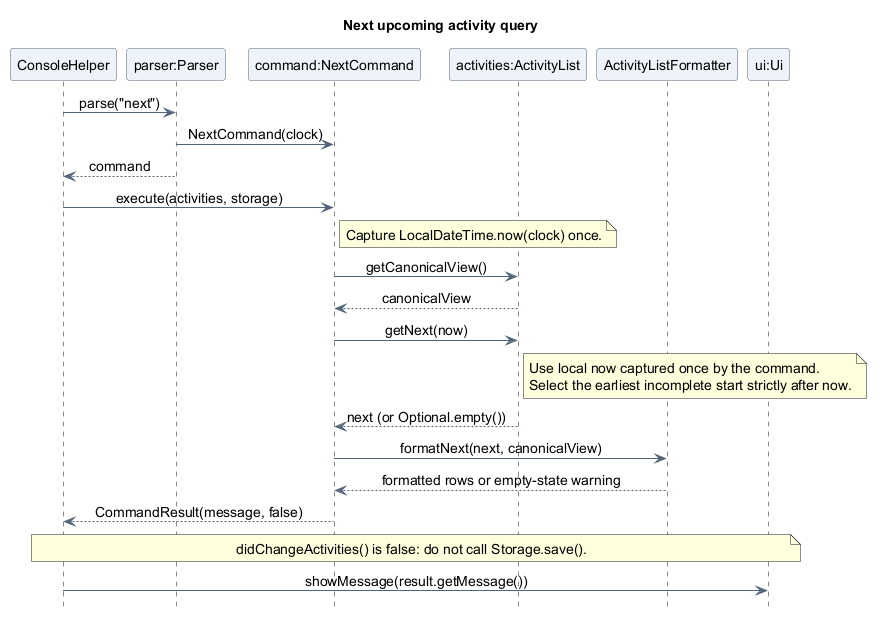

The diagram above was rendered by PlantUML. Its source (embedded in the PNG):
@startuml
title Next upcoming activity query
skinparam backgroundColor white
skinparam shadowing false
skinparam defaultFontName SansSerif
skinparam defaultFontSize 14
skinparam ArrowColor #526477
skinparam ParticipantBackgroundColor #EDF3F8
skinparam ParticipantBorderColor #526477
skinparam sequenceMessageAlign center
hide footbox

participant "ConsoleHelper" as Console
participant "parser:Parser" as Parser
participant "command:NextCommand" as Query
participant "activities:ActivityList" as Activities
participant "ActivityListFormatter" as Formatter
participant "ui:Ui" as UI

Console -> Parser : parse("next")
Parser -> Query : NextCommand(clock)
Parser --> Console : command
Console -> Query : execute(activities, storage)
note right of Query
  Capture LocalDateTime.now(clock) once.
end note
Query -> Activities : getCanonicalView()
Activities --> Query : canonicalView
Query -> Activities : getNext(now)
note right of Activities
  Use local now captured once by the command.
  Select the earliest incomplete start strictly after now.
end note
Activities --> Query : next (or Optional.empty())
Query -> Formatter : formatNext(next, canonicalView)
Formatter --> Query : formatted rows or empty-state warning
Query --> Console : CommandResult(message, false)
note over Console, UI
  didChangeActivities() is false: do not call Storage.save().
end note
Console -> UI : showMessage(result.getMessage())
@enduml